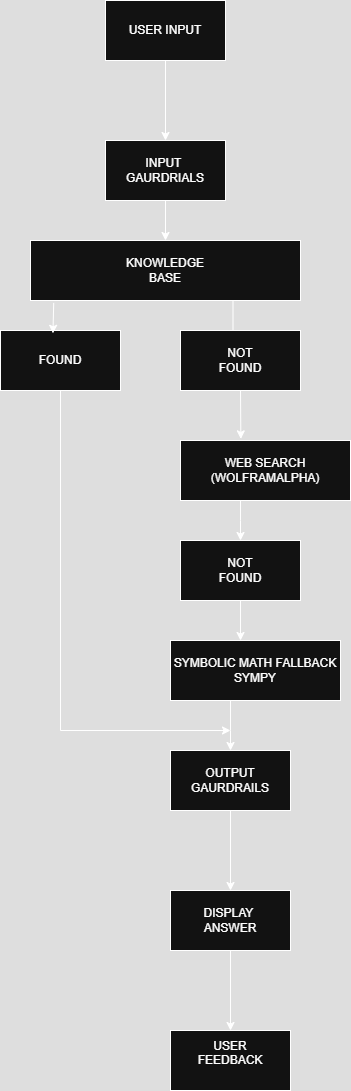

The diagram above was exported from draw.io. Its source (the exported page's mxGraphModel, read from the mxfile embedded in the PNG):
<mxGraphModel dx="1892" dy="527" grid="1" gridSize="10" guides="1" tooltips="1" connect="1" arrows="1" fold="1" page="1" pageScale="1" pageWidth="850" pageHeight="1100" math="0" shadow="0">
  <root>
    <mxCell id="0" />
    <mxCell id="1" parent="0" />
    <mxCell id="xTYrQW8eH-pB7m7JgYph-6" value="" style="edgeStyle=orthogonalEdgeStyle;rounded=0;orthogonalLoop=1;jettySize=auto;html=1;" edge="1" parent="1" source="xTYrQW8eH-pB7m7JgYph-4" target="xTYrQW8eH-pB7m7JgYph-5">
      <mxGeometry relative="1" as="geometry" />
    </mxCell>
    <mxCell id="xTYrQW8eH-pB7m7JgYph-4" value="USER INPUT" style="rounded=0;whiteSpace=wrap;html=1;" vertex="1" parent="1">
      <mxGeometry x="-485" y="30" width="120" height="60" as="geometry" />
    </mxCell>
    <mxCell id="xTYrQW8eH-pB7m7JgYph-8" value="" style="edgeStyle=orthogonalEdgeStyle;rounded=0;orthogonalLoop=1;jettySize=auto;html=1;" edge="1" parent="1" source="xTYrQW8eH-pB7m7JgYph-5" target="xTYrQW8eH-pB7m7JgYph-7">
      <mxGeometry relative="1" as="geometry" />
    </mxCell>
    <mxCell id="xTYrQW8eH-pB7m7JgYph-5" value="INPUT&amp;nbsp;&lt;div&gt;GAURDRIALS&lt;/div&gt;" style="rounded=0;whiteSpace=wrap;html=1;" vertex="1" parent="1">
      <mxGeometry x="-485" y="170" width="120" height="60" as="geometry" />
    </mxCell>
    <mxCell id="xTYrQW8eH-pB7m7JgYph-11" style="edgeStyle=orthogonalEdgeStyle;rounded=0;orthogonalLoop=1;jettySize=auto;html=1;exitX=0.75;exitY=1;exitDx=0;exitDy=0;" edge="1" parent="1" source="xTYrQW8eH-pB7m7JgYph-7">
      <mxGeometry relative="1" as="geometry">
        <mxPoint x="-357" y="400" as="targetPoint" />
      </mxGeometry>
    </mxCell>
    <mxCell id="xTYrQW8eH-pB7m7JgYph-7" value="KNOWLEDGE&lt;div&gt;BASE&lt;/div&gt;" style="whiteSpace=wrap;html=1;rounded=0;" vertex="1" parent="1">
      <mxGeometry x="-560" y="270" width="270" height="60" as="geometry" />
    </mxCell>
    <mxCell id="xTYrQW8eH-pB7m7JgYph-12" value="NOT&lt;div&gt;FOUND&lt;/div&gt;" style="rounded=0;whiteSpace=wrap;html=1;" vertex="1" parent="1">
      <mxGeometry x="-410" y="360" width="120" height="60" as="geometry" />
    </mxCell>
    <mxCell id="xTYrQW8eH-pB7m7JgYph-16" value="" style="edgeStyle=orthogonalEdgeStyle;rounded=0;orthogonalLoop=1;jettySize=auto;html=1;" edge="1" parent="1" source="xTYrQW8eH-pB7m7JgYph-14" target="xTYrQW8eH-pB7m7JgYph-15">
      <mxGeometry relative="1" as="geometry">
        <Array as="points">
          <mxPoint x="-350" y="550" />
          <mxPoint x="-350" y="550" />
        </Array>
      </mxGeometry>
    </mxCell>
    <mxCell id="xTYrQW8eH-pB7m7JgYph-14" value="WEB SEARCH&lt;div&gt;(WOLFRAMALPHA)&lt;/div&gt;" style="rounded=0;whiteSpace=wrap;html=1;" vertex="1" parent="1">
      <mxGeometry x="-410" y="470" width="170" height="60" as="geometry" />
    </mxCell>
    <mxCell id="xTYrQW8eH-pB7m7JgYph-20" value="" style="edgeStyle=orthogonalEdgeStyle;rounded=0;orthogonalLoop=1;jettySize=auto;html=1;" edge="1" parent="1" source="xTYrQW8eH-pB7m7JgYph-15" target="xTYrQW8eH-pB7m7JgYph-19">
      <mxGeometry relative="1" as="geometry">
        <Array as="points">
          <mxPoint x="-350" y="730" />
          <mxPoint x="-350" y="730" />
        </Array>
      </mxGeometry>
    </mxCell>
    <mxCell id="xTYrQW8eH-pB7m7JgYph-15" value="NOT&lt;div&gt;FOUND&lt;/div&gt;" style="rounded=0;whiteSpace=wrap;html=1;" vertex="1" parent="1">
      <mxGeometry x="-410" y="570" width="120" height="60" as="geometry" />
    </mxCell>
    <mxCell id="xTYrQW8eH-pB7m7JgYph-26" value="" style="edgeStyle=orthogonalEdgeStyle;rounded=0;orthogonalLoop=1;jettySize=auto;html=1;" edge="1" parent="1" source="xTYrQW8eH-pB7m7JgYph-19" target="xTYrQW8eH-pB7m7JgYph-25">
      <mxGeometry relative="1" as="geometry">
        <Array as="points">
          <mxPoint x="-360" y="760" />
          <mxPoint x="-360" y="760" />
        </Array>
      </mxGeometry>
    </mxCell>
    <mxCell id="xTYrQW8eH-pB7m7JgYph-19" value="SYMBOLIC MATH FALLBACK&lt;div&gt;SYMPY&lt;/div&gt;" style="rounded=0;whiteSpace=wrap;html=1;" vertex="1" parent="1">
      <mxGeometry x="-420" y="670" width="170" height="60" as="geometry" />
    </mxCell>
    <mxCell id="xTYrQW8eH-pB7m7JgYph-21" value="FOUND" style="rounded=0;whiteSpace=wrap;html=1;" vertex="1" parent="1">
      <mxGeometry x="-590" y="360" width="120" height="60" as="geometry" />
    </mxCell>
    <mxCell id="xTYrQW8eH-pB7m7JgYph-23" value="" style="endArrow=classic;html=1;rounded=0;exitX=0.5;exitY=1;exitDx=0;exitDy=0;entryX=0.355;entryY=-0.027;entryDx=0;entryDy=0;entryPerimeter=0;" edge="1" parent="1" source="xTYrQW8eH-pB7m7JgYph-12" target="xTYrQW8eH-pB7m7JgYph-14">
      <mxGeometry width="50" height="50" relative="1" as="geometry">
        <mxPoint x="-690" y="600" as="sourcePoint" />
        <mxPoint x="-640" y="550" as="targetPoint" />
      </mxGeometry>
    </mxCell>
    <mxCell id="xTYrQW8eH-pB7m7JgYph-24" value="" style="endArrow=classic;html=1;rounded=0;exitX=0.086;exitY=1.04;exitDx=0;exitDy=0;exitPerimeter=0;entryX=0.437;entryY=0.047;entryDx=0;entryDy=0;entryPerimeter=0;" edge="1" parent="1" source="xTYrQW8eH-pB7m7JgYph-7" target="xTYrQW8eH-pB7m7JgYph-21">
      <mxGeometry width="50" height="50" relative="1" as="geometry">
        <mxPoint x="-540" y="380" as="sourcePoint" />
        <mxPoint x="-640" y="550" as="targetPoint" />
      </mxGeometry>
    </mxCell>
    <mxCell id="xTYrQW8eH-pB7m7JgYph-28" value="" style="edgeStyle=orthogonalEdgeStyle;rounded=0;orthogonalLoop=1;jettySize=auto;html=1;" edge="1" parent="1" source="xTYrQW8eH-pB7m7JgYph-25" target="xTYrQW8eH-pB7m7JgYph-27">
      <mxGeometry relative="1" as="geometry" />
    </mxCell>
    <mxCell id="xTYrQW8eH-pB7m7JgYph-25" value="OUTPUT&lt;div&gt;GAURDRAILS&lt;/div&gt;" style="whiteSpace=wrap;html=1;rounded=0;" vertex="1" parent="1">
      <mxGeometry x="-420" y="780" width="120" height="60" as="geometry" />
    </mxCell>
    <mxCell id="xTYrQW8eH-pB7m7JgYph-30" value="" style="edgeStyle=orthogonalEdgeStyle;rounded=0;orthogonalLoop=1;jettySize=auto;html=1;" edge="1" parent="1" source="xTYrQW8eH-pB7m7JgYph-27" target="xTYrQW8eH-pB7m7JgYph-29">
      <mxGeometry relative="1" as="geometry" />
    </mxCell>
    <mxCell id="xTYrQW8eH-pB7m7JgYph-27" value="DISPLAY&amp;nbsp;&lt;div&gt;ANSWER&lt;/div&gt;" style="whiteSpace=wrap;html=1;rounded=0;" vertex="1" parent="1">
      <mxGeometry x="-420" y="920" width="120" height="60" as="geometry" />
    </mxCell>
    <mxCell id="xTYrQW8eH-pB7m7JgYph-29" value="USER&lt;div&gt;FEEDBACK&lt;/div&gt;&lt;div&gt;&lt;br&gt;&lt;/div&gt;" style="whiteSpace=wrap;html=1;rounded=0;" vertex="1" parent="1">
      <mxGeometry x="-420" y="1060" width="120" height="60" as="geometry" />
    </mxCell>
    <mxCell id="xTYrQW8eH-pB7m7JgYph-31" value="" style="endArrow=classic;html=1;rounded=0;exitX=0.5;exitY=1;exitDx=0;exitDy=0;" edge="1" parent="1" source="xTYrQW8eH-pB7m7JgYph-21">
      <mxGeometry width="50" height="50" relative="1" as="geometry">
        <mxPoint x="-690" y="500" as="sourcePoint" />
        <mxPoint x="-360" y="760" as="targetPoint" />
        <Array as="points">
          <mxPoint x="-530" y="760" />
        </Array>
      </mxGeometry>
    </mxCell>
  </root>
</mxGraphModel>